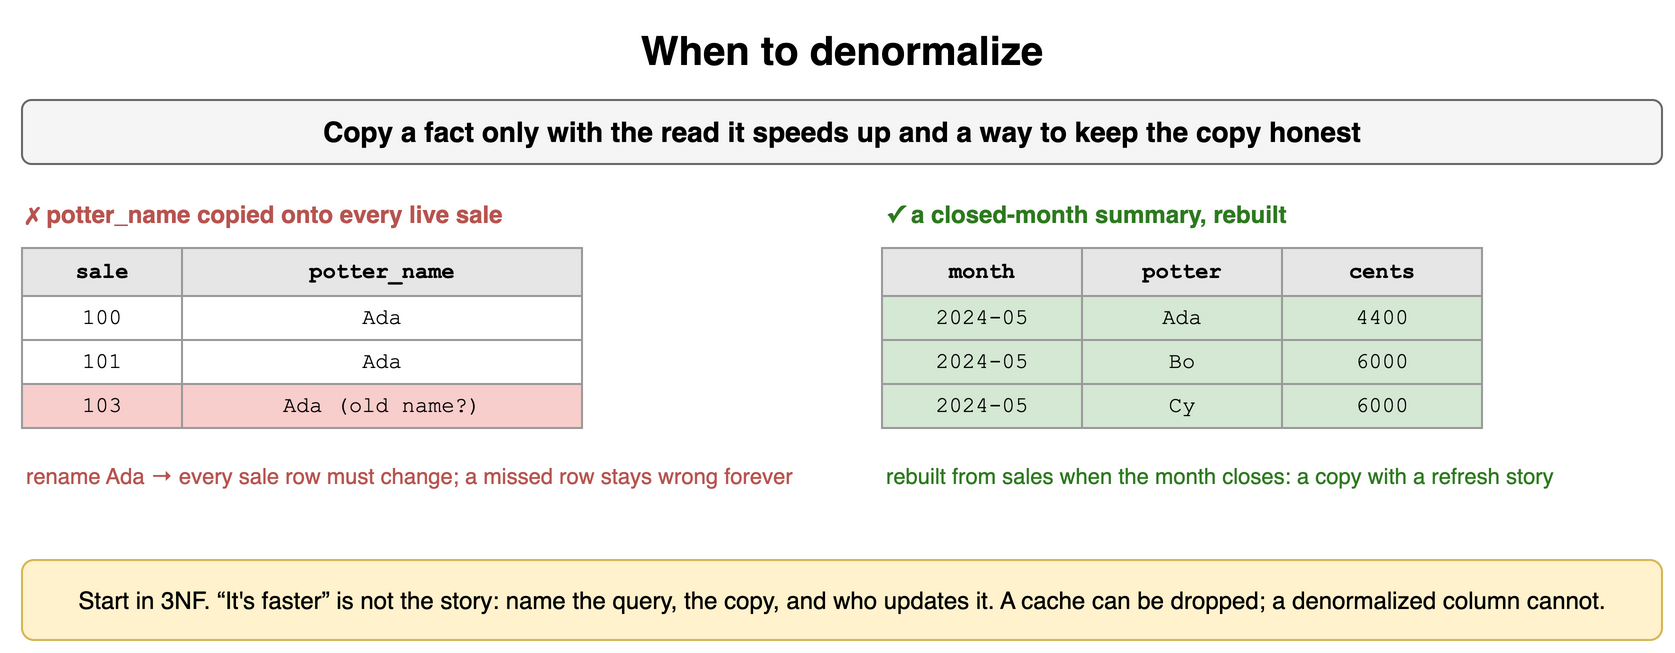

The diagram above was exported from draw.io. Its source (the exported page's mxGraphModel, read from the mxfile embedded in the PNG):
<mxGraphModel dx="900" dy="334" grid="1" gridSize="10" guides="1" tooltips="1" connect="1" arrows="1" fold="1" page="1" pageScale="1" pageWidth="900" pageHeight="334" math="0" shadow="0">
  <root>
    <mxCell id="0" />
    <mxCell id="1" parent="0" />
    <mxCell id="q131" value="When to denormalize" style="text;html=1;align=center;verticalAlign=middle;whiteSpace=wrap;fontSize=20;fontStyle=1;" vertex="1" parent="1">
      <mxGeometry x="40" y="10" width="820" height="30" as="geometry" />
    </mxCell>
    <mxCell id="q132" value="Copy a fact only with the read it speeds up and a way to keep the copy honest" style="rounded=1;whiteSpace=wrap;html=1;fillColor=#f5f5f5;strokeColor=#666666;fontStyle=1;fontSize=14;" vertex="1" parent="1">
      <mxGeometry x="40" y="50" width="820" height="32" as="geometry" />
    </mxCell>
    <mxCell id="q133" value="✗ potter_name copied onto every live sale" style="text;html=1;whiteSpace=wrap;fontSize=11;align=left;verticalAlign=middle;fontSize=12;fontColor=#b85450;fontStyle=1;" vertex="1" parent="1">
      <mxGeometry x="40" y="98" width="390" height="18" as="geometry" />
    </mxCell>
    <mxCell id="q134" value="sale" style="whiteSpace=wrap;html=1;fillColor=#e6e6e6;strokeColor=#999999;fontStyle=1;fontSize=11;fontFamily=Courier New;" vertex="1" parent="1">
      <mxGeometry x="40" y="124" width="80" height="24" as="geometry" />
    </mxCell>
    <mxCell id="q135" value="potter_name" style="whiteSpace=wrap;html=1;fillColor=#e6e6e6;strokeColor=#999999;fontStyle=1;fontSize=11;fontFamily=Courier New;" vertex="1" parent="1">
      <mxGeometry x="120" y="124" width="200" height="24" as="geometry" />
    </mxCell>
    <mxCell id="q136" value="100" style="whiteSpace=wrap;html=1;fillColor=#ffffff;strokeColor=#999999;fontSize=11;fontFamily=Courier New;" vertex="1" parent="1">
      <mxGeometry x="40" y="148" width="80" height="22" as="geometry" />
    </mxCell>
    <mxCell id="q137" value="Ada" style="whiteSpace=wrap;html=1;fillColor=#ffffff;strokeColor=#999999;fontSize=11;fontFamily=Courier New;" vertex="1" parent="1">
      <mxGeometry x="120" y="148" width="200" height="22" as="geometry" />
    </mxCell>
    <mxCell id="q138" value="101" style="whiteSpace=wrap;html=1;fillColor=#ffffff;strokeColor=#999999;fontSize=11;fontFamily=Courier New;" vertex="1" parent="1">
      <mxGeometry x="40" y="170" width="80" height="22" as="geometry" />
    </mxCell>
    <mxCell id="q139" value="Ada" style="whiteSpace=wrap;html=1;fillColor=#ffffff;strokeColor=#999999;fontSize=11;fontFamily=Courier New;" vertex="1" parent="1">
      <mxGeometry x="120" y="170" width="200" height="22" as="geometry" />
    </mxCell>
    <mxCell id="q1310" value="103" style="whiteSpace=wrap;html=1;fillColor=#f8cecc;strokeColor=#999999;fontSize=11;fontFamily=Courier New;" vertex="1" parent="1">
      <mxGeometry x="40" y="192" width="80" height="22" as="geometry" />
    </mxCell>
    <mxCell id="q1311" value="Ada (old name?)" style="whiteSpace=wrap;html=1;fillColor=#f8cecc;strokeColor=#999999;fontSize=11;fontFamily=Courier New;" vertex="1" parent="1">
      <mxGeometry x="120" y="192" width="200" height="22" as="geometry" />
    </mxCell>
    <mxCell id="q1312" value="rename Ada → every sale row must change; a missed row stays wrong forever" style="text;html=1;whiteSpace=wrap;fontSize=11;align=left;verticalAlign=middle;fontSize=11;fontColor=#b85450;" vertex="1" parent="1">
      <mxGeometry x="40" y="220" width="390" height="36" as="geometry" />
    </mxCell>
    <mxCell id="q1313" value="✓ a closed-month summary, rebuilt" style="text;html=1;whiteSpace=wrap;fontSize=11;align=left;verticalAlign=middle;fontSize=12;fontColor=#2d7a1f;fontStyle=1;" vertex="1" parent="1">
      <mxGeometry x="470" y="98" width="390" height="18" as="geometry" />
    </mxCell>
    <mxCell id="q1314" value="month" style="whiteSpace=wrap;html=1;fillColor=#e6e6e6;strokeColor=#999999;fontStyle=1;fontSize=11;fontFamily=Courier New;" vertex="1" parent="1">
      <mxGeometry x="470" y="124" width="100" height="24" as="geometry" />
    </mxCell>
    <mxCell id="q1315" value="potter" style="whiteSpace=wrap;html=1;fillColor=#e6e6e6;strokeColor=#999999;fontStyle=1;fontSize=11;fontFamily=Courier New;" vertex="1" parent="1">
      <mxGeometry x="570" y="124" width="100" height="24" as="geometry" />
    </mxCell>
    <mxCell id="q1316" value="cents" style="whiteSpace=wrap;html=1;fillColor=#e6e6e6;strokeColor=#999999;fontStyle=1;fontSize=11;fontFamily=Courier New;" vertex="1" parent="1">
      <mxGeometry x="670" y="124" width="100" height="24" as="geometry" />
    </mxCell>
    <mxCell id="q1317" value="2024-05" style="whiteSpace=wrap;html=1;fillColor=#d5e8d4;strokeColor=#999999;fontSize=11;fontFamily=Courier New;" vertex="1" parent="1">
      <mxGeometry x="470" y="148" width="100" height="22" as="geometry" />
    </mxCell>
    <mxCell id="q1318" value="Ada" style="whiteSpace=wrap;html=1;fillColor=#d5e8d4;strokeColor=#999999;fontSize=11;fontFamily=Courier New;" vertex="1" parent="1">
      <mxGeometry x="570" y="148" width="100" height="22" as="geometry" />
    </mxCell>
    <mxCell id="q1319" value="4400" style="whiteSpace=wrap;html=1;fillColor=#d5e8d4;strokeColor=#999999;fontSize=11;fontFamily=Courier New;" vertex="1" parent="1">
      <mxGeometry x="670" y="148" width="100" height="22" as="geometry" />
    </mxCell>
    <mxCell id="q1320" value="2024-05" style="whiteSpace=wrap;html=1;fillColor=#d5e8d4;strokeColor=#999999;fontSize=11;fontFamily=Courier New;" vertex="1" parent="1">
      <mxGeometry x="470" y="170" width="100" height="22" as="geometry" />
    </mxCell>
    <mxCell id="q1321" value="Bo" style="whiteSpace=wrap;html=1;fillColor=#d5e8d4;strokeColor=#999999;fontSize=11;fontFamily=Courier New;" vertex="1" parent="1">
      <mxGeometry x="570" y="170" width="100" height="22" as="geometry" />
    </mxCell>
    <mxCell id="q1322" value="6000" style="whiteSpace=wrap;html=1;fillColor=#d5e8d4;strokeColor=#999999;fontSize=11;fontFamily=Courier New;" vertex="1" parent="1">
      <mxGeometry x="670" y="170" width="100" height="22" as="geometry" />
    </mxCell>
    <mxCell id="q1323" value="2024-05" style="whiteSpace=wrap;html=1;fillColor=#d5e8d4;strokeColor=#999999;fontSize=11;fontFamily=Courier New;" vertex="1" parent="1">
      <mxGeometry x="470" y="192" width="100" height="22" as="geometry" />
    </mxCell>
    <mxCell id="q1324" value="Cy" style="whiteSpace=wrap;html=1;fillColor=#d5e8d4;strokeColor=#999999;fontSize=11;fontFamily=Courier New;" vertex="1" parent="1">
      <mxGeometry x="570" y="192" width="100" height="22" as="geometry" />
    </mxCell>
    <mxCell id="q1325" value="6000" style="whiteSpace=wrap;html=1;fillColor=#d5e8d4;strokeColor=#999999;fontSize=11;fontFamily=Courier New;" vertex="1" parent="1">
      <mxGeometry x="670" y="192" width="100" height="22" as="geometry" />
    </mxCell>
    <mxCell id="q1326" value="rebuilt from sales when the month closes: a copy with a refresh story" style="text;html=1;whiteSpace=wrap;fontSize=11;align=left;verticalAlign=middle;fontSize=11;fontColor=#2d7a1f;" vertex="1" parent="1">
      <mxGeometry x="470" y="220" width="390" height="36" as="geometry" />
    </mxCell>
    <mxCell id="q1327" value="Start in 3NF. “It's faster” is not the story: name the query, the copy, and who updates it. A cache can be dropped; a denormalized column cannot." style="rounded=1;whiteSpace=wrap;html=1;fillColor=#fff2cc;strokeColor=#d6b656;fontSize=12;align=center;" vertex="1" parent="1">
      <mxGeometry x="40" y="280" width="820" height="40" as="geometry" />
    </mxCell>
  </root>
</mxGraphModel>